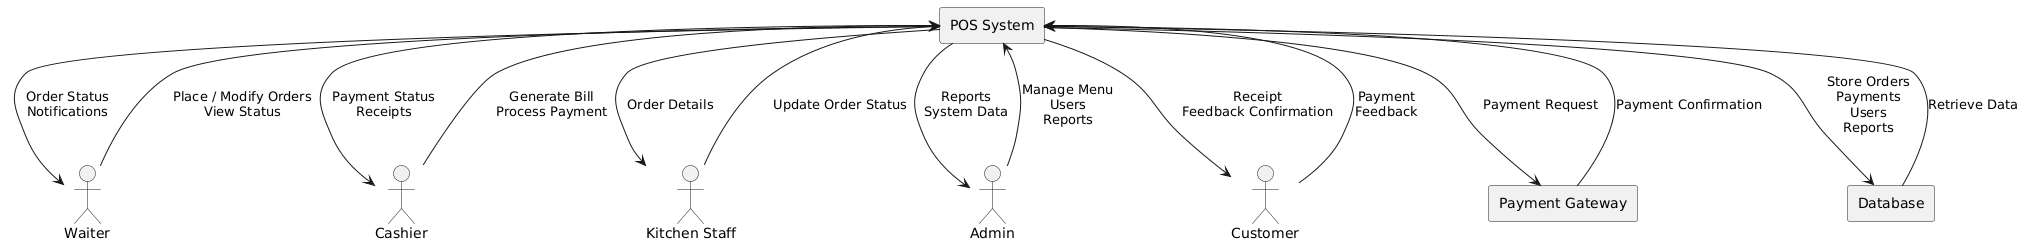

The diagram above was rendered by PlantUML. Its source (embedded in the PNG):
@startuml
skinparam rectangleStyle rounded

rectangle "POS System" as POS

actor Waiter
actor Cashier
actor "Kitchen Staff" as Kitchen
actor Admin
actor Customer

rectangle "Payment Gateway" as PG
rectangle "Database" as DB

Waiter --> POS : Place / Modify Orders\nView Status
POS --> Waiter : Order Status\nNotifications

Kitchen --> POS : Update Order Status
POS --> Kitchen : Order Details

Cashier --> POS : Generate Bill\nProcess Payment
POS --> Cashier : Payment Status\nReceipts

Customer --> POS : Payment\nFeedback
POS --> Customer : Receipt\nFeedback Confirmation

POS --> PG : Payment Request
PG --> POS : Payment Confirmation

POS --> DB : Store Orders\nPayments\nUsers\nReports
DB --> POS : Retrieve Data

Admin --> POS : Manage Menu\nUsers\nReports
POS --> Admin : Reports\nSystem Data
@enduml